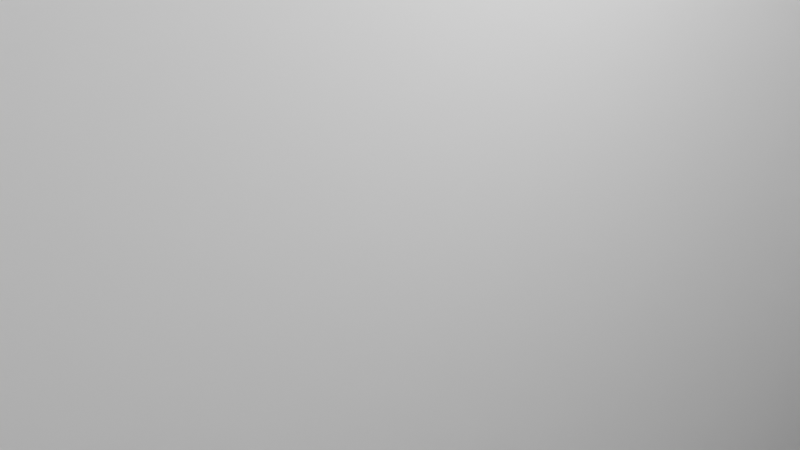 # Source: WallDoor.blend  (saved by Blender 3.3.6; exported with 4.5.12 LTS)
import bpy
from mathutils import Matrix  # noqa: F401  (used for matrix-valued properties, if any)

bpy.ops.wm.read_factory_settings(use_empty=True)
scene = bpy.context.scene
scene.name = 'Scene'

# ---- collections
col_collection = bpy.data.collections.new('Collection'); scene.collection.children.link(col_collection)

# ---- materials (node trees are filled in below, after node groups)
mat_wallmaterial = bpy.data.materials.new('WallMaterial')
mat_wallmaterial.alpha_threshold = 0.0
mat_wallmaterial.use_transparent_shadow = False
mat_wallmaterial.roughness = 0.5
mat_wallmaterial.line_color = (0.0, 0.0, 0.0, 1.0)
mat_wallbase = bpy.data.materials.new('WallBase')
mat_wallbase.use_transparent_shadow = False

# ---- material node trees
mat_wallmaterial.use_nodes = True; mat_wallmaterial.node_tree.nodes.clear()
_N = mat_wallmaterial.node_tree.nodes; _L = mat_wallmaterial.node_tree.links
n0 = _N.new('ShaderNodeOutputMaterial'); n0.name = 'Material Output'; n0.location = (300, 300)
n1 = _N.new('ShaderNodeBsdfPrincipled'); n1.name = 'Principled BSDF'; n1.location = (10, 300)
n1.distribution = 'GGX'
n1.subsurface_method = 'RANDOM_WALK_SKIN'
n1.inputs[0].default_value = (0.7991, 0.4969, 0.1912, 1.0)
n1.inputs[2].default_value = 1.0
n1.inputs[3].default_value = 1.45
n1.inputs[11].default_value = 1.01
n1.inputs[13].default_value = 0.0
n1.inputs[27].default_value = (0.0, 0.0, 0.0, 1.0)
n1.inputs[28].default_value = 1.0
_L.new(n1.outputs[0], n0.inputs[0])
n0.is_active_output = True
mat_wallbase.use_nodes = True; mat_wallbase.node_tree.nodes.clear()
_N = mat_wallbase.node_tree.nodes; _L = mat_wallbase.node_tree.links
n0 = _N.new('ShaderNodeBsdfPrincipled'); n0.name = 'Principled BSDF'; n0.location = (10, 300)
n0.distribution = 'GGX'
n0.subsurface_method = 'RANDOM_WALK_SKIN'
n0.inputs[0].default_value = (0.3515, 0.2195, 0.08866, 1.0)
n0.inputs[2].default_value = 1.0
n0.inputs[3].default_value = 1.45
n0.inputs[13].default_value = 0.0
n0.inputs[27].default_value = (0.0, 0.0, 0.0, 1.0)
n0.inputs[28].default_value = 1.0
n1 = _N.new('ShaderNodeOutputMaterial'); n1.name = 'Material Output'; n1.location = (300, 300)
_L.new(n0.outputs[0], n1.inputs[0])
n1.is_active_output = True

# ---- world
world_world = bpy.data.worlds.new('World'); scene.world = world_world
world_world.use_nodes = True; world_world.node_tree.nodes.clear()
_N = world_world.node_tree.nodes; _L = world_world.node_tree.links
n0 = _N.new('ShaderNodeOutputWorld'); n0.name = 'World Output'; n0.location = (300, 300)
n1 = _N.new('ShaderNodeBackground'); n1.name = 'Background'; n1.location = (10, 300)
n1.inputs[0].default_value = (0.05088, 0.05088, 0.05088, 1.0)
_L.new(n1.outputs[0], n0.inputs[0])
n0.is_active_output = True
world_world.color = (0.05088, 0.05088, 0.05088)
world_world.use_sun_shadow = False
world_world.sun_shadow_jitter_overblur = 0.0

# ---- cameras
cam_camera = bpy.data.cameras.new('Camera')
cam_camera.clip_end = 100.0
cam_camera.ortho_scale = 7.314

# ---- lights
light_light = bpy.data.lights.new('Light', 'POINT')
light_light.transmission_factor = 0.0
light_light.energy = 1000.0
light_light.shadow_soft_size = 0.1
light_light.shadow_maximum_resolution = 0.006
light_light.use_absolute_resolution = True

# ---- meshes
me_cube = bpy.data.meshes.new('Cube')
me_cube.from_pydata([(1.0, 51.0, 20.0), (1.0, 51.0, -20.0), (1.0, -51.0, 20.0), (1.0, -51.0, -20.0), (-1.0, 51.0, 20.0), (-1.0, 51.0, -20.0), (-1.0, -51.0, 20.0), (-1.0, -51.0, -20.0), (1.0, 51.0, -18.0), (-1.0, -51.0, -18.0), (1.0, -51.0, -18.0), (-1.0, 51.0, -18.0), (1.2, 51.0, -18.0), (1.2, 51.0, -20.0), (1.2, -51.0, -18.0), (1.2, -51.0, -20.0), (-1.2, 51.0, -20.0), (-1.2, -51.0, -20.0), (-1.2, 51.0, -18.0), (-1.2, -51.0, -18.0), (-1.0, -10.0, 10.0), (-1.0, 10.0, 10.0), (-1.0, -10.0, -18.0), (-1.0, 10.0, -18.0), (1.0, -10.0, 10.0), (1.0, 10.0, 10.0), (1.0, -10.0, -18.0), (1.0, 10.0, -18.0), (1.2, -10.0, -18.0), (1.2, 10.0, -18.0), (1.2, -10.0, -20.0), (1.2, 10.0, -20.0), (-1.2, 10.0, -18.0), (-1.2, -10.0, -18.0), (-1.2, -10.0, -20.0), (-1.2, 10.0, -20.0), (-1.0, 10.0, -20.0), (1.0, 10.0, -20.0), (-1.0, -10.0, -20.0), (1.0, -10.0, -20.0), (1.2, 51.0, -18.0), (1.0, 51.0, -18.0), (-1.0, 51.0, -18.0), (1.2, 10.0, -18.0), (-1.2, 10.0, -18.0), (-1.2, 51.0, -18.0), (1.2, -51.0, -18.0), (-1.2, -51.0, -18.0), (1.0, -51.0, -18.0), (-1.0, -51.0, -18.0), (1.2, -10.0, -18.0), (-1.2, -10.0, -18.0), (-1.0, 9.8, -20.0), (1.0, 9.8, -20.0), (1.2, 9.8, -18.0), (1.2, 9.8, -20.0), (-1.2, 9.8, -18.0), (-1.2, 9.8, -20.0), (-1.0, -9.8, -20.0), (1.0, -9.8, -20.0), (1.2, -9.8, -18.0), (1.2, -9.8, -20.0), (-1.2, -9.8, -18.0), (-1.2, -9.8, -20.0)], [], [(0, 4, 6, 2), (10, 2, 6, 9), (9, 6, 4, 11, 23, 21, 20, 22), (39, 3, 7, 38), (36, 5, 1, 37), (8, 0, 2, 10, 26, 24, 25, 27), (11, 4, 0, 8), (42, 11, 8, 41), (26, 10, 14, 28), (29, 12, 8, 27), (42, 5, 16, 45), (48, 10, 9, 49), (46, 15, 30, 50), (40, 12, 29, 43), (48, 3, 15, 46), (41, 8, 12, 40), (1, 13, 31, 37), (15, 3, 39, 30), (45, 16, 35, 44), (47, 19, 33, 51), (49, 9, 19, 47), (38, 7, 17, 34), (16, 5, 36, 35), (23, 11, 18, 32), (33, 19, 9, 22), (36, 37, 53, 52), (51, 50, 60, 62), (21, 25, 24, 20), (32, 44, 43, 29, 27, 25, 21, 23), (18, 45, 44, 32), (1, 41, 40, 13), (13, 40, 43, 31), (11, 42, 45, 18), (5, 42, 41, 1), (33, 22, 20, 24, 26, 28, 50, 51), (7, 49, 47, 17), (17, 47, 51, 34), (10, 48, 46, 14), (14, 46, 50, 28), (3, 48, 49, 7), (56, 57, 52, 53, 55, 54), (44, 35, 57, 56), (31, 43, 54, 55), (35, 36, 52, 57), (37, 31, 55, 53), (43, 44, 56, 54), (62, 60, 61, 59, 58, 63), (50, 30, 61, 60), (30, 39, 59, 61), (38, 34, 63, 58), (39, 38, 58, 59), (34, 51, 62, 63)])
me_cube.polygons.foreach_set('material_index', [0, 0, 0, 1, 1, 0, 0, 0, 1, 1, 1, 0, 1, 1, 1, 0, 1, 1, 1, 1, 0, 1, 1, 1, 1, 1, 1, 0, 0, 1, 1, 1, 0, 1, 0, 1, 1, 0, 1, 1, 1, 1, 1, 1, 1, 1, 1, 1, 1, 1, 1, 1])
_uv = me_cube.uv_layers.new(name='UVMap')
_uv.uv.foreach_set('vector', [0.625, 0.5, 0.875, 0.5, 0.875, 0.75, 0.625, 0.75, 0.3875, 0.75, 0.625, 0.75, 0.625, 1.0, 0.3875, 1.0, 0.3875, 0.0, 0.625, 0.0, 0.625, 0.25, 0.3875, 0.25, 0.3875, 0.1495, 0.5625, 0.1495, 0.5625, 0.1005, 0.3875, 0.1005, 0.375, 0.6495, 0.375, 0.75, 0.125, 0.75, 0.125, 0.6495, 0.125, 0.6005, 0.125, 0.5, 0.375, 0.5, 0.375, 0.6005, 0.3875, 0.5, 0.625, 0.5, 0.625, 0.75, 0.3875, 0.75, 0.3875, 0.6495, 0.5625, 0.6495, 0.5625, 0.6005, 0.3875, 0.6005, 0.3875, 0.25, 0.625, 0.25, 0.625, 0.5, 0.3875, 0.5, 0.3875, 0.25, 0.3875, 0.25, 0.3875, 0.5, 0.3875, 0.5, 0.3875, 0.6495, 0.3875, 0.75, 0.3875, 0.75, 0.3875, 0.6495, 0.3875, 0.6005, 0.3875, 0.5, 0.3875, 0.5, 0.3875, 0.6005, 0.3875, 0.25, 0.375, 0.25, 0.375, 0.25, 0.3875, 0.25, 0.3875, 0.75, 0.3875, 0.75, 0.3875, 1.0, 0.3875, 1.0, 0.3875, 0.75, 0.375, 0.75, 0.375, 0.6495, 0.3875, 0.6495, 0.3875, 0.5, 0.3875, 0.5, 0.3875, 0.6005, 0.3875, 0.6005, 0.3875, 0.75, 0.375, 0.75, 0.375, 0.75, 0.3875, 0.75, 0.3875, 0.5, 0.3875, 0.5, 0.3875, 0.5, 0.3875, 0.5, 0.375, 0.5, 0.375, 0.5, 0.375, 0.6005, 0.375, 0.6005, 0.375, 0.75, 0.375, 0.75, 0.375, 0.6495, 0.375, 0.6495, 0.3875, 0.25, 0.375, 0.25, 0.375, 0.1495, 0.3875, 0.1495, 0.3875, 0.0, 0.3875, 0.0, 0.3875, 0.1005, 0.3875, 0.1005, 0.3875, 1.0, 0.3875, 1.0, 0.3875, 1.0, 0.3875, 1.0, 0.125, 0.6495, 0.125, 0.75, 0.125, 0.75, 0.125, 0.6495, 0.125, 0.5, 0.125, 0.5, 0.125, 0.6005, 0.125, 0.6005, 0.3875, 0.1495, 0.3875, 0.25, 0.3875, 0.25, 0.3875, 0.1495, 0.3875, 0.1005, 0.3875, 0.0, 0.3875, 0.0, 0.3875, 0.1005, 0.125, 0.6005, 0.375, 0.6005, 0.375, 0.6005, 0.125, 0.6005, 0.3917, 0.89, 0.3917, 0.86, 0.3917, 0.86, 0.3917, 0.89, 0.7625, 0.5, 0.7375, 0.5, 0.7375, 0.75, 0.7625, 0.75, 0.3917, 0.36, 0.3917, 0.36, 0.3917, 0.39, 0.3917, 0.39, 0.3917, 0.3875, 0.625, 0.3875, 0.625, 0.3625, 0.3917, 0.3625, 0.3875, 0.25, 0.3875, 0.25, 0.3875, 0.1495, 0.3875, 0.1495, 0.375, 0.5, 0.3875, 0.5, 0.3875, 0.5, 0.375, 0.5, 0.375, 0.5, 0.3875, 0.5, 0.3875, 0.6005, 0.375, 0.6005, 0.3875, 0.25, 0.3875, 0.25, 0.3875, 0.25, 0.3875, 0.25, 0.375, 0.25, 0.3875, 0.25, 0.3875, 0.5, 0.375, 0.5, 0.3917, 0.89, 0.3917, 0.8875, 0.625, 0.8875, 0.625, 0.8625, 0.3917, 0.8625, 0.3917, 0.86, 0.3917, 0.86, 0.3917, 0.89, 0.375, 1.0, 0.3875, 1.0, 0.3875, 1.0, 0.375, 1.0, 0.375, 0.0, 0.3875, 0.0, 0.3875, 0.1005, 0.375, 0.1005, 0.3875, 0.75, 0.3875, 0.75, 0.3875, 0.75, 0.3875, 0.75, 0.3875, 0.75, 0.3875, 0.75, 0.3875, 0.6495, 0.3875, 0.6495, 0.375, 0.75, 0.3875, 0.75, 0.3875, 1.0, 0.375, 1.0, 0.3917, 0.36, 0.375, 0.36, 0.375, 0.3625, 0.375, 0.3875, 0.375, 0.39, 0.3917, 0.39, 0.3875, 0.1495, 0.375, 0.1495, 0.375, 0.1495, 0.3875, 0.1495, 0.375, 0.6005, 0.3875, 0.6005, 0.3875, 0.6005, 0.375, 0.6005, 0.125, 0.6005, 0.125, 0.6005, 0.125, 0.6005, 0.125, 0.6005, 0.375, 0.6005, 0.375, 0.6005, 0.375, 0.6005, 0.375, 0.6005, 0.3917, 0.39, 0.3917, 0.36, 0.3917, 0.36, 0.3917, 0.39, 0.3917, 0.89, 0.3917, 0.86, 0.375, 0.86, 0.375, 0.8625, 0.375, 0.8875, 0.375, 0.89, 0.3875, 0.6495, 0.375, 0.6495, 0.375, 0.6495, 0.3875, 0.6495, 0.375, 0.6495, 0.375, 0.6495, 0.375, 0.6495, 0.375, 0.6495, 0.125, 0.6495, 0.125, 0.6495, 0.125, 0.6495, 0.125, 0.6495, 0.375, 0.6495, 0.125, 0.6495, 0.125, 0.6495, 0.375, 0.6495, 0.375, 0.1005, 0.3875, 0.1005, 0.3875, 0.1005, 0.375, 0.1005])
me_cube.materials.append(mat_wallmaterial)
me_cube.materials.append(mat_wallbase)
me_cube.materials.append(None)
me_cube.use_mirror_x = True
me_cube.use_mirror_y = True
me_cube.use_mirror_z = True
me_cube.use_mirror_vertex_groups = False
me_cube.update()
me_cube_001 = bpy.data.meshes.new('Cube.001')
me_cube_001.from_pydata([(-1.0, -1.0, -1.0), (-1.0, -1.0, 1.0), (-1.0, 1.0, -1.0), (-1.0, 1.0, 1.0), (1.0, -1.0, -1.0), (1.0, -1.0, 1.0), (1.0, 1.0, -1.0), (1.0, 1.0, 1.0)], [], [(0, 1, 3, 2), (2, 3, 7, 6), (6, 7, 5, 4), (4, 5, 1, 0), (2, 6, 4, 0), (7, 3, 1, 5)])
_uv = me_cube_001.uv_layers.new(name='UVMap')
_uv.uv.foreach_set('vector', [0.375, 0.0, 0.625, 0.0, 0.625, 0.25, 0.375, 0.25, 0.375, 0.25, 0.625, 0.25, 0.625, 0.5, 0.375, 0.5, 0.375, 0.5, 0.625, 0.5, 0.625, 0.75, 0.375, 0.75, 0.375, 0.75, 0.625, 0.75, 0.625, 1.0, 0.375, 1.0, 0.125, 0.5, 0.375, 0.5, 0.375, 0.75, 0.125, 0.75, 0.625, 0.5, 0.875, 0.5, 0.875, 0.75, 0.625, 0.75])
me_cube_001.update()
me_cube_002 = bpy.data.meshes.new('Cube.002')
me_cube_002.from_pydata([(-1.0, -1.0, -1.0), (-1.0, -1.0, 1.0), (-1.0, 1.0, -1.0), (-1.0, 1.0, 1.0), (1.0, -1.0, -1.0), (1.0, -1.0, 1.0), (1.0, 1.0, -1.0), (1.0, 1.0, 1.0)], [], [(0, 1, 3, 2), (2, 3, 7, 6), (6, 7, 5, 4), (4, 5, 1, 0), (2, 6, 4, 0), (7, 3, 1, 5)])
_uv = me_cube_002.uv_layers.new(name='UVMap')
_uv.uv.foreach_set('vector', [0.375, 0.0, 0.625, 0.0, 0.625, 0.25, 0.375, 0.25, 0.375, 0.25, 0.625, 0.25, 0.625, 0.5, 0.375, 0.5, 0.375, 0.5, 0.625, 0.5, 0.625, 0.75, 0.375, 0.75, 0.375, 0.75, 0.625, 0.75, 0.625, 1.0, 0.375, 1.0, 0.125, 0.5, 0.375, 0.5, 0.375, 0.75, 0.125, 0.75, 0.625, 0.5, 0.875, 0.5, 0.875, 0.75, 0.625, 0.75])
me_cube_002.update()

# ---- objects
ob_wall = bpy.data.objects.new('Wall', me_cube)
ob_light = bpy.data.objects.new('Light', light_light)
ob_camera = bpy.data.objects.new('Camera', cam_camera)
ob_door = bpy.data.objects.new('Door', me_cube_001)
ob_doorframe = bpy.data.objects.new('DoorFrame', me_cube_002)

# ---- transforms, parenting, visibility, modifiers, constraints
ob_wall.location = (0.0, 0.0, 0.0)
ob_wall.lock_rotations_4d = False
ob_wall.empty_display_type = 'ARROWS'
ob_wall.lineart.crease_threshold = 0.0
ob_wall.use_mesh_mirror_x = True
ob_wall.use_mesh_mirror_y = True
ob_wall.use_mesh_mirror_z = True
_m = ob_wall.modifiers.new('Boolean.001', 'BOOLEAN')
_m.object = ob_doorframe
_m.operation = 'UNION'
_m = ob_wall.modifiers.new('Boolean', 'BOOLEAN')
_m.object = ob_door
ob_light.location = (4.076, 1.005, 5.904)
ob_light.rotation_euler = (0.6503, 0.05522, 1.866)
ob_light.lock_rotations_4d = False
ob_light.empty_display_type = 'ARROWS'
ob_light.color = (0.0, 0.0, 0.0, 0.0)
ob_light.lineart.crease_threshold = 0.0
ob_camera.location = (7.359, -6.926, 4.958)
ob_camera.rotation_euler = (1.109, 0.0, 0.8149)
ob_camera.lock_rotations_4d = False
ob_camera.empty_display_type = 'ARROWS'
ob_camera.color = (0.0, 0.0, 0.0, 0.0)
ob_camera.display_type = 'WIRE'
ob_camera.lineart.crease_threshold = 0.0
ob_door.location = (0.0, 0.0, -5.0)
ob_door.scale = (10.0, 10.0, 15.0)
ob_doorframe.location = (0.0, 0.0, -4.5)
ob_doorframe.scale = (1.2, 11.0, 15.5)

# ---- collection membership
col_collection.objects.link(ob_wall)
col_collection.objects.link(ob_light)
col_collection.objects.link(ob_camera)
col_collection.objects.link(ob_door)
col_collection.objects.link(ob_doorframe)

# ---- scene / render settings (as saved in the file)
scene.camera = ob_camera
scene.frame_start = 1; scene.frame_end = 250; scene.frame_set(1)
scene.render.engine = 'BLENDER_EEVEE_NEXT'
scene.cycles.sampling_pattern = 'TABULATED_SOBOL'
scene.cycles.use_light_tree = False
scene.view_settings.view_transform = 'Filmic'
bpy.context.view_layer.update()
